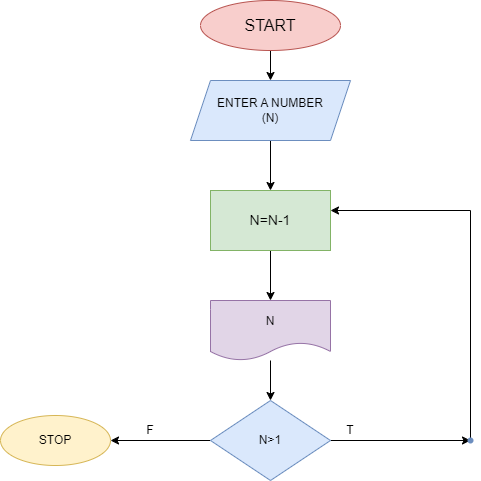

The diagram above was exported from draw.io. Its source (the exported page's mxGraphModel, read from the mxfile embedded in the PNG):
<mxGraphModel dx="1050" dy="530" grid="1" gridSize="10" guides="1" tooltips="1" connect="1" arrows="1" fold="1" page="1" pageScale="1" pageWidth="827" pageHeight="1169" math="0" shadow="0">
  <root>
    <mxCell id="0" />
    <mxCell id="1" parent="0" />
    <mxCell id="riZAwnTaQUL_21ytC6rf-247" value="" style="edgeStyle=orthogonalEdgeStyle;rounded=0;orthogonalLoop=1;jettySize=auto;html=1;" edge="1" parent="1" source="riZAwnTaQUL_21ytC6rf-23" target="riZAwnTaQUL_21ytC6rf-246">
      <mxGeometry relative="1" as="geometry" />
    </mxCell>
    <mxCell id="riZAwnTaQUL_21ytC6rf-23" value="&lt;font style=&quot;font-size: 16px;&quot;&gt;START&lt;/font&gt;" style="ellipse;whiteSpace=wrap;html=1;fillColor=#f8cecc;strokeColor=#b85450;" vertex="1" parent="1">
      <mxGeometry x="330" y="30" width="140" height="50" as="geometry" />
    </mxCell>
    <mxCell id="riZAwnTaQUL_21ytC6rf-249" value="" style="edgeStyle=orthogonalEdgeStyle;rounded=0;orthogonalLoop=1;jettySize=auto;html=1;" edge="1" parent="1" source="riZAwnTaQUL_21ytC6rf-246" target="riZAwnTaQUL_21ytC6rf-248">
      <mxGeometry relative="1" as="geometry" />
    </mxCell>
    <mxCell id="riZAwnTaQUL_21ytC6rf-246" value="ENTER A NUMBER&lt;br&gt;(N)" style="shape=parallelogram;perimeter=parallelogramPerimeter;whiteSpace=wrap;html=1;fixedSize=1;fillColor=#dae8fc;strokeColor=#6c8ebf;" vertex="1" parent="1">
      <mxGeometry x="320" y="110" width="160" height="60" as="geometry" />
    </mxCell>
    <mxCell id="riZAwnTaQUL_21ytC6rf-251" value="" style="edgeStyle=orthogonalEdgeStyle;rounded=0;orthogonalLoop=1;jettySize=auto;html=1;" edge="1" parent="1" source="riZAwnTaQUL_21ytC6rf-248" target="riZAwnTaQUL_21ytC6rf-250">
      <mxGeometry relative="1" as="geometry" />
    </mxCell>
    <mxCell id="riZAwnTaQUL_21ytC6rf-248" value="&lt;font style=&quot;font-size: 14px;&quot;&gt;N=N-1&lt;/font&gt;" style="whiteSpace=wrap;html=1;fillColor=#d5e8d4;strokeColor=#82b366;" vertex="1" parent="1">
      <mxGeometry x="340" y="220" width="120" height="60" as="geometry" />
    </mxCell>
    <mxCell id="riZAwnTaQUL_21ytC6rf-253" value="" style="edgeStyle=orthogonalEdgeStyle;rounded=0;orthogonalLoop=1;jettySize=auto;html=1;" edge="1" parent="1" source="riZAwnTaQUL_21ytC6rf-250" target="riZAwnTaQUL_21ytC6rf-252">
      <mxGeometry relative="1" as="geometry" />
    </mxCell>
    <mxCell id="riZAwnTaQUL_21ytC6rf-250" value="N" style="shape=document;whiteSpace=wrap;html=1;boundedLbl=1;fillColor=#e1d5e7;strokeColor=#9673a6;" vertex="1" parent="1">
      <mxGeometry x="340" y="330" width="120" height="60" as="geometry" />
    </mxCell>
    <mxCell id="riZAwnTaQUL_21ytC6rf-255" value="" style="edgeStyle=orthogonalEdgeStyle;rounded=0;orthogonalLoop=1;jettySize=auto;html=1;" edge="1" parent="1" source="riZAwnTaQUL_21ytC6rf-252" target="riZAwnTaQUL_21ytC6rf-254">
      <mxGeometry relative="1" as="geometry" />
    </mxCell>
    <mxCell id="riZAwnTaQUL_21ytC6rf-263" value="" style="edgeStyle=orthogonalEdgeStyle;rounded=0;orthogonalLoop=1;jettySize=auto;html=1;" edge="1" parent="1" source="riZAwnTaQUL_21ytC6rf-252" target="riZAwnTaQUL_21ytC6rf-262">
      <mxGeometry relative="1" as="geometry" />
    </mxCell>
    <mxCell id="riZAwnTaQUL_21ytC6rf-252" value="N&amp;gt;1" style="rhombus;whiteSpace=wrap;html=1;fillColor=#dae8fc;strokeColor=#6c8ebf;" vertex="1" parent="1">
      <mxGeometry x="340" y="430" width="120" height="80" as="geometry" />
    </mxCell>
    <mxCell id="riZAwnTaQUL_21ytC6rf-257" value="" style="edgeStyle=orthogonalEdgeStyle;rounded=0;orthogonalLoop=1;jettySize=auto;html=1;" edge="1" parent="1" source="riZAwnTaQUL_21ytC6rf-254" target="riZAwnTaQUL_21ytC6rf-248">
      <mxGeometry relative="1" as="geometry">
        <Array as="points">
          <mxPoint x="600" y="240" />
        </Array>
      </mxGeometry>
    </mxCell>
    <mxCell id="riZAwnTaQUL_21ytC6rf-254" value="" style="shape=waypoint;sketch=0;size=6;pointerEvents=1;points=[];fillColor=#dae8fc;resizable=0;rotatable=0;perimeter=centerPerimeter;snapToPoint=1;strokeColor=#6c8ebf;" vertex="1" parent="1">
      <mxGeometry x="590" y="460" width="20" height="20" as="geometry" />
    </mxCell>
    <mxCell id="riZAwnTaQUL_21ytC6rf-262" value="STOP" style="ellipse;whiteSpace=wrap;html=1;fillColor=#fff2cc;strokeColor=#d6b656;" vertex="1" parent="1">
      <mxGeometry x="130" y="445" width="110" height="50" as="geometry" />
    </mxCell>
    <mxCell id="riZAwnTaQUL_21ytC6rf-264" value="T" style="text;html=1;strokeColor=none;fillColor=none;align=center;verticalAlign=middle;whiteSpace=wrap;rounded=0;" vertex="1" parent="1">
      <mxGeometry x="450" y="445" width="60" height="30" as="geometry" />
    </mxCell>
    <mxCell id="riZAwnTaQUL_21ytC6rf-265" value="F" style="text;html=1;strokeColor=none;fillColor=none;align=center;verticalAlign=middle;whiteSpace=wrap;rounded=0;" vertex="1" parent="1">
      <mxGeometry x="250" y="445" width="60" height="30" as="geometry" />
    </mxCell>
  </root>
</mxGraphModel>